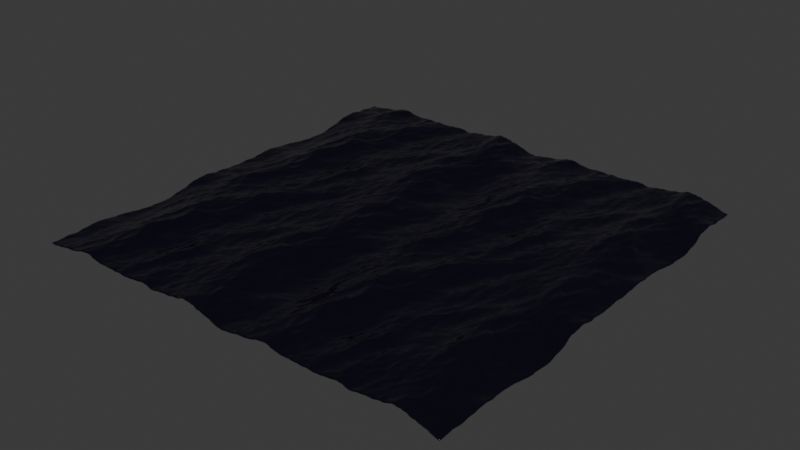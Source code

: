 # Source: Mar.blend  (saved by Blender 4.3.34; exported with 4.5.12 LTS)
import bpy
from mathutils import Matrix  # noqa: F401  (used for matrix-valued properties, if any)

bpy.ops.wm.read_factory_settings(use_empty=True)
scene = bpy.context.scene
scene.name = 'Scene'

# ---- collections
col_collection = bpy.data.collections.new('Collection'); scene.collection.children.link(col_collection)

# ---- materials (node trees are filled in below, after node groups)
mat_mar = bpy.data.materials.new('Mar')
mat_mar.alpha_threshold = 0.0
mat_mar.roughness = 0.5
mat_mar.line_color = (0.0, 0.0, 0.0, 1.0)

# ---- material node trees
mat_mar.use_nodes = True; mat_mar.node_tree.nodes.clear()
_N = mat_mar.node_tree.nodes; _L = mat_mar.node_tree.links
n0 = _N.new('ShaderNodeOutputMaterial'); n0.name = 'Material Output'; n0.location = (300, 300)
n1 = _N.new('ShaderNodeBsdfPrincipled'); n1.name = 'Principled BSDF'; n1.location = (10, 300)
n1.inputs[0].default_value = (0.09093, 0.08433, 0.1684, 1.0)
n1.inputs[1].default_value = 1.0
n1.inputs[2].default_value = 0.1147
n1.inputs[3].default_value = 1.45
_L.new(n1.outputs[0], n0.inputs[0])
n0.is_active_output = True

# ---- world
world_world = bpy.data.worlds.new('World'); scene.world = world_world
world_world.use_nodes = True; world_world.node_tree.nodes.clear()
_N = world_world.node_tree.nodes; _L = world_world.node_tree.links
n0 = _N.new('ShaderNodeOutputWorld'); n0.name = 'World Output'; n0.location = (300, 300)
n1 = _N.new('ShaderNodeBackground'); n1.name = 'Background'; n1.location = (10, 300)
n1.inputs[0].default_value = (0.05088, 0.05088, 0.05088, 1.0)
_L.new(n1.outputs[0], n0.inputs[0])
n0.is_active_output = True
world_world.color = (0.05088, 0.05088, 0.05088)
world_world.sun_shadow_jitter_overblur = 0.0

# ---- meshes
me_cube = bpy.data.meshes.new('Cube')
me_cube.from_pydata([(1.0, 1.0, 1.0), (1.0, 1.0, -1.0), (1.0, -1.0, 1.0), (1.0, -1.0, -1.0), (-1.0, 1.0, 1.0), (-1.0, 1.0, -1.0), (-1.0, -1.0, 1.0), (-1.0, -1.0, -1.0)], [], [(0, 4, 6, 2), (3, 2, 6, 7), (7, 6, 4, 5), (5, 1, 3, 7), (1, 0, 2, 3), (5, 4, 0, 1)])
_uv = me_cube.uv_layers.new(name='UVMap')
_uv.uv.foreach_set('vector', [0.625, 0.5, 0.875, 0.5, 0.875, 0.75, 0.625, 0.75, 0.375, 0.75, 0.625, 0.75, 0.625, 1.0, 0.375, 1.0, 0.375, 0.0, 0.625, 0.0, 0.625, 0.25, 0.375, 0.25, 0.125, 0.5, 0.375, 0.5, 0.375, 0.75, 0.125, 0.75, 0.375, 0.5, 0.625, 0.5, 0.625, 0.75, 0.375, 0.75, 0.375, 0.25, 0.625, 0.25, 0.625, 0.5, 0.375, 0.5])
me_cube.materials.append(mat_mar)
me_cube.use_mirror_vertex_groups = False
me_cube.update()

# ---- objects
ob_cube = bpy.data.objects.new('Cube', me_cube)

# ---- transforms, parenting, visibility, modifiers, constraints
ob_cube.location = (0.0, 0.0, 0.0)
ob_cube.lock_rotations_4d = False
ob_cube.empty_display_type = 'ARROWS'
ob_cube.lineart.crease_threshold = 0.0
_m = ob_cube.modifiers.new('Ocean', 'OCEAN')
_m.repeat_x = 2
_m.repeat_y = 2
_m.resolution = 12
_m.viewport_resolution = 12
_m.wave_alignment = 0.25
_m.wave_scale = 2.0
_m.time = 10.0
_m.filepath = '//../../AppData/Local/Temp/blender_a19900/cache_ocean'
_m = ob_cube.modifiers.new('Ocean.001', 'OCEAN')
_m.geometry_mode = 'DISPLACE'
_m.resolution = 12
_m.viewport_resolution = 12
_m.wave_alignment = 0.25
_m.wave_scale = 0.0
_m.time = 20.0
_m.filepath = '//../../AppData/Local/Temp/blender_a19900/cache_ocean'
_m = ob_cube.modifiers.new('Solidify', 'SOLIDIFY')
_m.thickness = 0.25

# ---- collection membership
col_collection.objects.link(ob_cube)

# ---- scene / render settings (as saved in the file)
scene.frame_start = 1; scene.frame_end = 120; scene.frame_set(120)
scene.render.engine = 'BLENDER_EEVEE_NEXT'
bpy.context.view_layer.update()

# ---- added for rendering (the .blend has no active camera and no usable light): camera, sun
cam_auto = bpy.data.cameras.new('AutoCamera')
cam_auto.lens = 50.0
cam_auto.sensor_width = 36.0
cam_auto.clip_end = 2317.71
ob_auto_camera = bpy.data.objects.new('AutoCamera', cam_auto)
scene.collection.objects.link(ob_auto_camera)
ob_auto_camera.location = (156.668, -133.387, 105.236)
ob_auto_camera.rotation_euler = (1.09748, -7.21219e-08, 0.694738)
scene.camera = ob_auto_camera
light_auto_sun = bpy.data.lights.new('AutoSun', 'SUN')
light_auto_sun.energy = 3.0
light_auto_sun.angle = 0.0523599
ob_auto_sun = bpy.data.objects.new('AutoSun', light_auto_sun)
scene.collection.objects.link(ob_auto_sun)
ob_auto_sun.rotation_euler = (0.872665, 0.174533, 0.523599)
bpy.context.view_layer.update()
